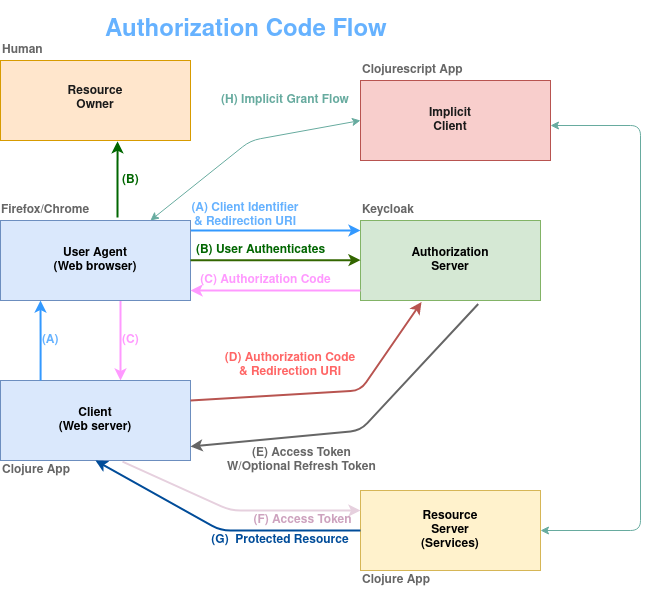

The diagram above was exported from draw.io. Its source (the exported page's mxGraphModel, read from the mxfile embedded in the PNG):
<mxGraphModel dx="1990" dy="1295" grid="1" gridSize="10" guides="1" tooltips="1" connect="1" arrows="1" fold="1" page="1" pageScale="1" pageWidth="850" pageHeight="1100" math="0" shadow="0">
  <root>
    <mxCell id="0" />
    <mxCell id="1" parent="0" />
    <mxCell id="FSta2FeIN3kY24dKVCQu-14" value="" style="edgeStyle=orthogonalEdgeStyle;rounded=0;orthogonalLoop=1;jettySize=auto;html=1;fontColor=#66B2FF;strokeWidth=2;strokeColor=#FF99FF;" parent="1" source="FSta2FeIN3kY24dKVCQu-1" target="FSta2FeIN3kY24dKVCQu-5" edge="1">
      <mxGeometry relative="1" as="geometry">
        <Array as="points">
          <mxPoint x="240" y="400" />
          <mxPoint x="240" y="400" />
        </Array>
      </mxGeometry>
    </mxCell>
    <mxCell id="FSta2FeIN3kY24dKVCQu-17" style="edgeStyle=orthogonalEdgeStyle;rounded=0;orthogonalLoop=1;jettySize=auto;html=1;fontColor=#66B2FF;strokeColor=#3399FF;strokeWidth=2;" parent="1" source="FSta2FeIN3kY24dKVCQu-1" target="FSta2FeIN3kY24dKVCQu-2" edge="1">
      <mxGeometry relative="1" as="geometry">
        <Array as="points">
          <mxPoint x="400" y="290" />
          <mxPoint x="400" y="290" />
        </Array>
      </mxGeometry>
    </mxCell>
    <mxCell id="FSta2FeIN3kY24dKVCQu-31" style="edgeStyle=orthogonalEdgeStyle;rounded=0;orthogonalLoop=1;jettySize=auto;html=1;entryX=0.616;entryY=1.01;entryDx=0;entryDy=0;entryPerimeter=0;fontColor=#66B2FF;strokeWidth=2;strokeColor=#006600;" parent="1" target="FSta2FeIN3kY24dKVCQu-4" edge="1">
      <mxGeometry relative="1" as="geometry">
        <mxPoint x="237" y="277" as="sourcePoint" />
      </mxGeometry>
    </mxCell>
    <mxCell id="FSta2FeIN3kY24dKVCQu-1" value="" style="rounded=0;whiteSpace=wrap;html=1;fillColor=#dae8fc;strokeColor=#6c8ebf;" parent="1" vertex="1">
      <mxGeometry x="120" y="280" width="190" height="80" as="geometry" />
    </mxCell>
    <mxCell id="FSta2FeIN3kY24dKVCQu-2" value="" style="rounded=0;whiteSpace=wrap;html=1;fillColor=#d5e8d4;strokeColor=#82b366;" parent="1" vertex="1">
      <mxGeometry x="480" y="280" width="180" height="80" as="geometry" />
    </mxCell>
    <mxCell id="FSta2FeIN3kY24dKVCQu-4" value="" style="rounded=0;whiteSpace=wrap;html=1;fillColor=#ffe6cc;strokeColor=#d79b00;" parent="1" vertex="1">
      <mxGeometry x="120" y="120" width="190" height="80" as="geometry" />
    </mxCell>
    <mxCell id="FSta2FeIN3kY24dKVCQu-5" value="" style="rounded=0;whiteSpace=wrap;html=1;fillColor=#dae8fc;strokeColor=#6c8ebf;" parent="1" vertex="1">
      <mxGeometry x="120" y="440" width="190" height="80" as="geometry" />
    </mxCell>
    <mxCell id="FSta2FeIN3kY24dKVCQu-10" value="&lt;div&gt;&lt;b&gt;Client&lt;/b&gt;&lt;/div&gt;&lt;div&gt;&lt;b&gt;(Web server)&lt;/b&gt;&lt;br&gt;&lt;/div&gt;" style="text;html=1;strokeColor=none;fillColor=none;align=center;verticalAlign=middle;whiteSpace=wrap;rounded=0;" parent="1" vertex="1">
      <mxGeometry x="165" y="470" width="100" height="20" as="geometry" />
    </mxCell>
    <mxCell id="FSta2FeIN3kY24dKVCQu-11" value="&lt;div&gt;&lt;b&gt;User Agent&lt;/b&gt;&lt;/div&gt;&lt;div&gt;&lt;b&gt;(Web browser)&lt;br&gt;&lt;/b&gt;&lt;/div&gt;" style="text;html=1;strokeColor=none;fillColor=none;align=center;verticalAlign=middle;whiteSpace=wrap;rounded=0;" parent="1" vertex="1">
      <mxGeometry x="160" y="310" width="110" height="20" as="geometry" />
    </mxCell>
    <mxCell id="FSta2FeIN3kY24dKVCQu-12" value="&lt;div&gt;&lt;b&gt;Authorization&lt;/b&gt;&lt;/div&gt;&lt;div&gt;&lt;b&gt;Server&lt;br&gt;&lt;/b&gt;&lt;/div&gt;" style="text;html=1;strokeColor=none;fillColor=none;align=center;verticalAlign=middle;whiteSpace=wrap;rounded=0;" parent="1" vertex="1">
      <mxGeometry x="535" y="310" width="70" height="20" as="geometry" />
    </mxCell>
    <mxCell id="FSta2FeIN3kY24dKVCQu-18" style="edgeStyle=orthogonalEdgeStyle;rounded=0;orthogonalLoop=1;jettySize=auto;html=1;fontColor=#66B2FF;strokeWidth=2;strokeColor=#336600;" parent="1" edge="1">
      <mxGeometry relative="1" as="geometry">
        <mxPoint x="310.0000000000002" y="319.6544827586207" as="sourcePoint" />
        <mxPoint x="480.0000000000002" y="319.6544827586207" as="targetPoint" />
        <Array as="points">
          <mxPoint x="400" y="319.62" />
          <mxPoint x="400" y="319.62" />
        </Array>
      </mxGeometry>
    </mxCell>
    <mxCell id="FSta2FeIN3kY24dKVCQu-20" style="edgeStyle=orthogonalEdgeStyle;rounded=0;orthogonalLoop=1;jettySize=auto;html=1;fontColor=#66B2FF;strokeWidth=2;strokeColor=#FF99FF;" parent="1" edge="1">
      <mxGeometry relative="1" as="geometry">
        <mxPoint x="480.0000000000002" y="350.00448275862084" as="sourcePoint" />
        <mxPoint x="310.0000000000002" y="350.00448275862084" as="targetPoint" />
        <Array as="points">
          <mxPoint x="400" y="349.97" />
          <mxPoint x="400" y="349.97" />
        </Array>
      </mxGeometry>
    </mxCell>
    <mxCell id="FSta2FeIN3kY24dKVCQu-21" value="" style="endArrow=classic;html=1;fontColor=#66B2FF;entryX=0.339;entryY=1.019;entryDx=0;entryDy=0;entryPerimeter=0;exitX=1;exitY=0.25;exitDx=0;exitDy=0;strokeWidth=2;fillColor=#f8cecc;strokeColor=#b85450;" parent="1" source="FSta2FeIN3kY24dKVCQu-5" target="FSta2FeIN3kY24dKVCQu-2" edge="1">
      <mxGeometry width="50" height="50" relative="1" as="geometry">
        <mxPoint x="310" y="480" as="sourcePoint" />
        <mxPoint x="360" y="430" as="targetPoint" />
        <Array as="points">
          <mxPoint x="480" y="450" />
        </Array>
      </mxGeometry>
    </mxCell>
    <mxCell id="FSta2FeIN3kY24dKVCQu-22" value="" style="endArrow=classic;html=1;fontColor=#66B2FF;entryX=0.654;entryY=1.044;entryDx=0;entryDy=0;entryPerimeter=0;exitX=0.654;exitY=1.044;exitDx=0;exitDy=0;exitPerimeter=0;strokeWidth=2;strokeColor=#666666;" parent="1" source="FSta2FeIN3kY24dKVCQu-2" edge="1">
      <mxGeometry width="50" height="50" relative="1" as="geometry">
        <mxPoint x="551.02" y="371.52" as="sourcePoint" />
        <mxPoint x="310" y="506" as="targetPoint" />
        <Array as="points">
          <mxPoint x="480" y="490" />
        </Array>
      </mxGeometry>
    </mxCell>
    <mxCell id="FSta2FeIN3kY24dKVCQu-23" value="&lt;font color=&quot;#666666&quot;&gt;&lt;b&gt;Firefox/Chrome&lt;/b&gt;&lt;/font&gt;" style="text;html=1;strokeColor=none;fillColor=none;align=center;verticalAlign=middle;whiteSpace=wrap;rounded=0;fontColor=#66B2FF;" parent="1" vertex="1">
      <mxGeometry x="120" y="260" width="90" height="20" as="geometry" />
    </mxCell>
    <mxCell id="FSta2FeIN3kY24dKVCQu-24" value="&lt;div align=&quot;left&quot;&gt;&lt;font color=&quot;#666666&quot;&gt;&lt;b&gt;Clojure App&lt;/b&gt;&lt;/font&gt;&lt;/div&gt;" style="text;html=1;strokeColor=none;fillColor=none;align=left;verticalAlign=middle;whiteSpace=wrap;rounded=0;fontColor=#66B2FF;" parent="1" vertex="1">
      <mxGeometry x="120" y="520" width="90" height="20" as="geometry" />
    </mxCell>
    <mxCell id="FSta2FeIN3kY24dKVCQu-25" value="&lt;div align=&quot;left&quot;&gt;&lt;font color=&quot;#666666&quot;&gt;&lt;b&gt;Keycloak&lt;/b&gt;&lt;/font&gt;&lt;/div&gt;" style="text;html=1;strokeColor=none;fillColor=none;align=left;verticalAlign=middle;whiteSpace=wrap;rounded=0;fontColor=#66B2FF;" parent="1" vertex="1">
      <mxGeometry x="480" y="260" width="90" height="20" as="geometry" />
    </mxCell>
    <mxCell id="FSta2FeIN3kY24dKVCQu-26" value="&lt;div&gt;&lt;b&gt;&lt;font color=&quot;#1A1A1A&quot;&gt;Resource&lt;/font&gt;&lt;/b&gt;&lt;/div&gt;&lt;div&gt;&lt;b&gt;&lt;font color=&quot;#1A1A1A&quot;&gt;Owner&lt;/font&gt;&lt;/b&gt;&lt;br&gt;&lt;/div&gt;" style="text;html=1;strokeColor=none;fillColor=none;align=center;verticalAlign=middle;whiteSpace=wrap;rounded=0;fontColor=#66B2FF;" parent="1" vertex="1">
      <mxGeometry x="175" y="140" width="80" height="35" as="geometry" />
    </mxCell>
    <mxCell id="FSta2FeIN3kY24dKVCQu-28" value="&lt;div align=&quot;left&quot;&gt;&lt;font color=&quot;#666666&quot;&gt;&lt;b&gt;Human&lt;/b&gt;&lt;/font&gt;&lt;/div&gt;" style="text;html=1;strokeColor=none;fillColor=none;align=left;verticalAlign=middle;whiteSpace=wrap;rounded=0;fontColor=#66B2FF;" parent="1" vertex="1">
      <mxGeometry x="120" y="100" width="90" height="20" as="geometry" />
    </mxCell>
    <mxCell id="FSta2FeIN3kY24dKVCQu-32" value="" style="edgeStyle=orthogonalEdgeStyle;rounded=0;orthogonalLoop=1;jettySize=auto;html=1;fontColor=#66B2FF;exitX=0.211;exitY=0;exitDx=0;exitDy=0;exitPerimeter=0;strokeWidth=2;strokeColor=#3399FF;" parent="1" source="FSta2FeIN3kY24dKVCQu-5" edge="1">
      <mxGeometry relative="1" as="geometry">
        <mxPoint x="160" y="420" as="sourcePoint" />
        <mxPoint x="160" y="360" as="targetPoint" />
        <Array as="points" />
      </mxGeometry>
    </mxCell>
    <mxCell id="FSta2FeIN3kY24dKVCQu-33" value="&lt;div align=&quot;center&quot;&gt;&lt;b&gt;&lt;font color=&quot;#666666&quot;&gt;(E) Access Token&lt;/font&gt;&lt;/b&gt;&lt;/div&gt;&lt;div align=&quot;center&quot;&gt;&lt;b&gt;&lt;font color=&quot;#666666&quot;&gt;W/Optional Refresh Token&lt;/font&gt;&lt;/b&gt;&lt;br&gt;&lt;/div&gt;" style="text;html=1;strokeColor=none;fillColor=none;align=left;verticalAlign=middle;whiteSpace=wrap;rounded=0;fontColor=#66B2FF;" parent="1" vertex="1">
      <mxGeometry x="345" y="500" width="160" height="40" as="geometry" />
    </mxCell>
    <mxCell id="FSta2FeIN3kY24dKVCQu-35" value="&lt;div&gt;&lt;b&gt;&lt;font color=&quot;#FF6666&quot;&gt;(D) Authorization Code&lt;/font&gt;&lt;/b&gt;&lt;/div&gt;&lt;div&gt;&lt;b&gt;&lt;font color=&quot;#FF6666&quot;&gt;&amp;amp; Redirection URI&lt;br&gt;&lt;/font&gt;&lt;/b&gt;&lt;/div&gt;" style="text;html=1;strokeColor=none;fillColor=none;align=center;verticalAlign=middle;whiteSpace=wrap;rounded=0;fontColor=#66B2FF;" parent="1" vertex="1">
      <mxGeometry x="340" y="410" width="140" height="30" as="geometry" />
    </mxCell>
    <mxCell id="FSta2FeIN3kY24dKVCQu-36" value="&lt;font color=&quot;#FF99FF&quot;&gt;&lt;b&gt;(C) Authorization Code&lt;/b&gt;&lt;/font&gt;" style="text;html=1;align=center;verticalAlign=middle;resizable=0;points=[];autosize=1;fontColor=#66B2FF;" parent="1" vertex="1">
      <mxGeometry x="310" y="330" width="150" height="20" as="geometry" />
    </mxCell>
    <mxCell id="FSta2FeIN3kY24dKVCQu-37" value="&lt;font color=&quot;#006600&quot;&gt;&lt;b&gt;(B) User Authenticates&lt;/b&gt;&lt;/font&gt;" style="text;html=1;align=center;verticalAlign=middle;resizable=0;points=[];autosize=1;fontColor=#66B2FF;" parent="1" vertex="1">
      <mxGeometry x="310" y="300" width="140" height="20" as="geometry" />
    </mxCell>
    <mxCell id="FSta2FeIN3kY24dKVCQu-38" value="&lt;div&gt;&lt;b&gt;(A) Client Identifier&lt;/b&gt;&lt;/div&gt;&lt;div&gt;&lt;b&gt;&amp;amp; Redirection URI&lt;/b&gt;&lt;br&gt;&lt;/div&gt;" style="text;html=1;strokeColor=none;fillColor=none;align=center;verticalAlign=middle;whiteSpace=wrap;rounded=0;fontColor=#66B2FF;" parent="1" vertex="1">
      <mxGeometry x="300" y="260" width="130" height="30" as="geometry" />
    </mxCell>
    <mxCell id="FSta2FeIN3kY24dKVCQu-41" value="&lt;div align=&quot;left&quot;&gt;&lt;font color=&quot;#006600&quot;&gt;&lt;b&gt;(B)&lt;/b&gt;&lt;/font&gt;&lt;/div&gt;" style="text;html=1;strokeColor=none;fillColor=none;align=left;verticalAlign=middle;whiteSpace=wrap;rounded=0;fontColor=#66B2FF;" parent="1" vertex="1">
      <mxGeometry x="240" y="230" width="40" height="20" as="geometry" />
    </mxCell>
    <mxCell id="FSta2FeIN3kY24dKVCQu-44" value="&lt;div align=&quot;left&quot;&gt;&lt;b&gt;(A)&lt;/b&gt;&lt;/div&gt;" style="text;html=1;strokeColor=none;fillColor=none;align=left;verticalAlign=middle;whiteSpace=wrap;rounded=0;fontColor=#66B2FF;" parent="1" vertex="1">
      <mxGeometry x="160" y="390" width="40" height="20" as="geometry" />
    </mxCell>
    <mxCell id="FSta2FeIN3kY24dKVCQu-45" value="&lt;div align=&quot;left&quot;&gt;&lt;font color=&quot;#FF99FF&quot;&gt;&lt;b&gt;(C)&lt;/b&gt;&lt;/font&gt;&lt;/div&gt;" style="text;html=1;strokeColor=none;fillColor=none;align=left;verticalAlign=middle;whiteSpace=wrap;rounded=0;fontColor=#66B2FF;" parent="1" vertex="1">
      <mxGeometry x="240" y="390" width="40" height="20" as="geometry" />
    </mxCell>
    <mxCell id="FSta2FeIN3kY24dKVCQu-46" value="&lt;h1&gt;Authorization Code Flow&lt;br&gt;&lt;/h1&gt;&lt;p&gt;&lt;br&gt;&lt;/p&gt;" style="text;html=1;strokeColor=none;fillColor=none;spacing=5;spacingTop=-20;whiteSpace=wrap;overflow=hidden;rounded=0;fontColor=#66B2FF;align=left;" parent="1" vertex="1">
      <mxGeometry x="220" y="70" width="300" height="70" as="geometry" />
    </mxCell>
    <mxCell id="H7nc_tLmixfX-_6G5JNo-1" value="" style="rounded=0;whiteSpace=wrap;html=1;fillColor=#fff2cc;strokeColor=#d6b656;" parent="1" vertex="1">
      <mxGeometry x="480" y="550" width="180" height="80" as="geometry" />
    </mxCell>
    <mxCell id="H7nc_tLmixfX-_6G5JNo-2" value="&lt;div&gt;&lt;b&gt;Resource&lt;/b&gt;&lt;/div&gt;&lt;div&gt;&lt;b&gt;Server&lt;/b&gt;&lt;/div&gt;&lt;div&gt;&lt;b&gt;(Services)&lt;/b&gt;&lt;br&gt;&lt;/div&gt;" style="text;html=1;strokeColor=none;fillColor=none;align=center;verticalAlign=middle;whiteSpace=wrap;rounded=0;" parent="1" vertex="1">
      <mxGeometry x="535" y="580" width="70" height="20" as="geometry" />
    </mxCell>
    <mxCell id="H7nc_tLmixfX-_6G5JNo-3" value="&lt;div align=&quot;left&quot;&gt;&lt;font color=&quot;#666666&quot;&gt;&lt;b&gt;Clojure App&lt;/b&gt;&lt;/font&gt;&lt;/div&gt;" style="text;html=1;strokeColor=none;fillColor=none;align=left;verticalAlign=middle;whiteSpace=wrap;rounded=0;fontColor=#66B2FF;" parent="1" vertex="1">
      <mxGeometry x="480" y="630" width="90" height="20" as="geometry" />
    </mxCell>
    <mxCell id="H7nc_tLmixfX-_6G5JNo-4" value="" style="endArrow=classic;html=1;entryX=0;entryY=0.25;entryDx=0;entryDy=0;exitX=0.642;exitY=1.013;exitDx=0;exitDy=0;exitPerimeter=0;strokeWidth=2;strokeColor=#E6D0DE;" parent="1" source="FSta2FeIN3kY24dKVCQu-5" target="H7nc_tLmixfX-_6G5JNo-1" edge="1">
      <mxGeometry width="50" height="50" relative="1" as="geometry">
        <mxPoint x="400" y="680" as="sourcePoint" />
        <mxPoint x="450" y="630" as="targetPoint" />
        <Array as="points">
          <mxPoint x="350" y="570" />
        </Array>
      </mxGeometry>
    </mxCell>
    <mxCell id="H7nc_tLmixfX-_6G5JNo-5" value="&lt;b&gt;&lt;font color=&quot;#CDA2BE&quot;&gt;(F) Access Token&lt;/font&gt;&lt;/b&gt;" style="text;html=1;strokeColor=none;fillColor=none;align=center;verticalAlign=middle;whiteSpace=wrap;rounded=0;" parent="1" vertex="1">
      <mxGeometry x="370" y="570" width="105" height="20" as="geometry" />
    </mxCell>
    <mxCell id="H7nc_tLmixfX-_6G5JNo-6" value="" style="endArrow=classic;html=1;strokeWidth=2;strokeColor=#004C99;entryX=0.5;entryY=1;entryDx=0;entryDy=0;" parent="1" source="H7nc_tLmixfX-_6G5JNo-1" target="FSta2FeIN3kY24dKVCQu-5" edge="1">
      <mxGeometry width="50" height="50" relative="1" as="geometry">
        <mxPoint x="470" y="620" as="sourcePoint" />
        <mxPoint x="400" y="680" as="targetPoint" />
        <Array as="points">
          <mxPoint x="340" y="590" />
        </Array>
      </mxGeometry>
    </mxCell>
    <mxCell id="H7nc_tLmixfX-_6G5JNo-7" value="&lt;b&gt;&lt;font color=&quot;#004C99&quot;&gt;(G)&amp;nbsp; Protected Resource&lt;/font&gt;&lt;/b&gt;" style="text;html=1;strokeColor=none;fillColor=none;align=center;verticalAlign=middle;whiteSpace=wrap;rounded=0;" parent="1" vertex="1">
      <mxGeometry x="330" y="590" width="140" height="20" as="geometry" />
    </mxCell>
    <mxCell id="GjERVuXdRJJpVP22EeEZ-3" value="&lt;div align=&quot;left&quot;&gt;&lt;font color=&quot;#666666&quot;&gt;&lt;b&gt;Clojurescript App&lt;/b&gt;&lt;/font&gt;&lt;/div&gt;" style="text;html=1;strokeColor=none;fillColor=none;align=left;verticalAlign=middle;whiteSpace=wrap;rounded=0;fontColor=#66B2FF;" vertex="1" parent="1">
      <mxGeometry x="480" y="120" width="120" height="20" as="geometry" />
    </mxCell>
    <mxCell id="GjERVuXdRJJpVP22EeEZ-4" value="" style="endArrow=classic;startArrow=classic;html=1;strokeColor=#67AB9F;exitX=1;exitY=0.5;exitDx=0;exitDy=0;" edge="1" parent="1" source="H7nc_tLmixfX-_6G5JNo-1">
      <mxGeometry width="50" height="50" relative="1" as="geometry">
        <mxPoint x="760" y="590" as="sourcePoint" />
        <mxPoint x="670" y="185" as="targetPoint" />
        <Array as="points">
          <mxPoint x="760" y="590" />
          <mxPoint x="760" y="185" />
        </Array>
      </mxGeometry>
    </mxCell>
    <mxCell id="GjERVuXdRJJpVP22EeEZ-6" value="&lt;div&gt;&lt;font color=&quot;#67AB9F&quot;&gt;&lt;b&gt;(H) Implicit Grant Flow&lt;br&gt;&lt;/b&gt;&lt;/font&gt;&lt;/div&gt;" style="text;html=1;strokeColor=none;fillColor=none;align=center;verticalAlign=middle;whiteSpace=wrap;rounded=0;fontColor=#66B2FF;" vertex="1" parent="1">
      <mxGeometry x="330" y="145" width="150" height="30" as="geometry" />
    </mxCell>
    <mxCell id="GjERVuXdRJJpVP22EeEZ-7" value="" style="rounded=0;whiteSpace=wrap;html=1;fillColor=#f8cecc;strokeColor=#b85450;" vertex="1" parent="1">
      <mxGeometry x="480" y="140" width="190" height="80" as="geometry" />
    </mxCell>
    <mxCell id="GjERVuXdRJJpVP22EeEZ-8" value="" style="endArrow=classic;startArrow=classic;html=1;strokeColor=#67AB9F;entryX=0;entryY=0.5;entryDx=0;entryDy=0;exitX=0.789;exitY=0;exitDx=0;exitDy=0;exitPerimeter=0;" edge="1" parent="1" source="FSta2FeIN3kY24dKVCQu-1" target="GjERVuXdRJJpVP22EeEZ-7">
      <mxGeometry width="50" height="50" relative="1" as="geometry">
        <mxPoint x="360" y="220" as="sourcePoint" />
        <mxPoint x="410" y="170" as="targetPoint" />
        <Array as="points">
          <mxPoint x="370" y="200" />
        </Array>
      </mxGeometry>
    </mxCell>
    <mxCell id="GjERVuXdRJJpVP22EeEZ-9" value="&lt;font color=&quot;#1A1A1A&quot;&gt;&lt;b&gt;Implicit Client&lt;/b&gt;&lt;/font&gt;" style="text;html=1;strokeColor=none;fillColor=none;align=center;verticalAlign=middle;whiteSpace=wrap;rounded=0;fontColor=#66B2FF;" vertex="1" parent="1">
      <mxGeometry x="530" y="162.5" width="80" height="35" as="geometry" />
    </mxCell>
  </root>
</mxGraphModel>